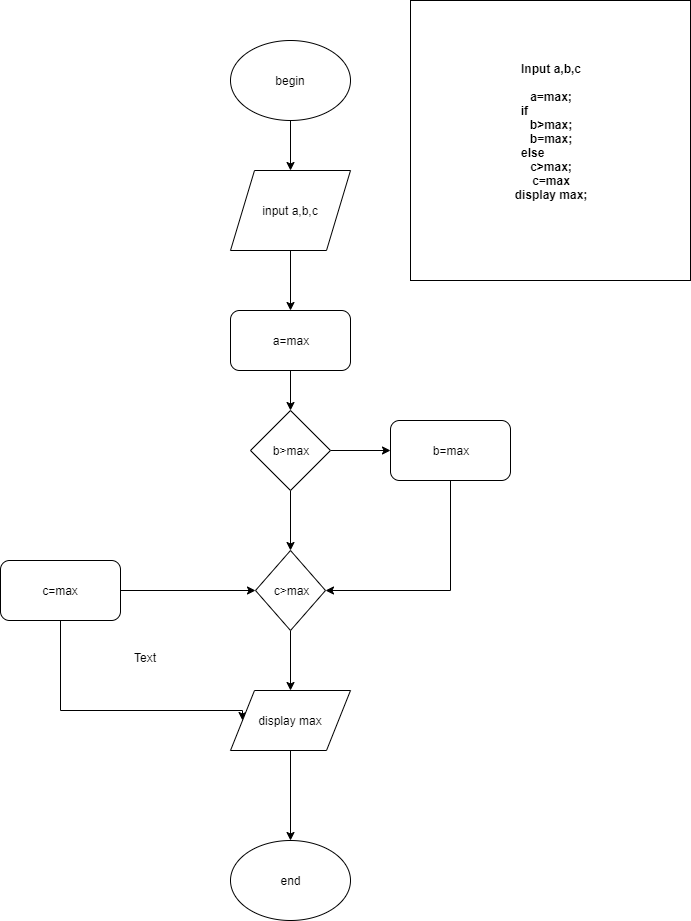

The diagram above was exported from draw.io. Its source (the exported page's mxGraphModel, read from the mxfile embedded in the PNG):
<mxGraphModel dx="1038" dy="499" grid="1" gridSize="10" guides="1" tooltips="1" connect="1" arrows="1" fold="1" page="1" pageScale="1" pageWidth="827" pageHeight="1169" math="0" shadow="0">
  <root>
    <mxCell id="0" />
    <mxCell id="1" parent="0" />
    <mxCell id="BUwbdJ9r6_-twlm8bep7-5" style="edgeStyle=orthogonalEdgeStyle;rounded=0;orthogonalLoop=1;jettySize=auto;html=1;exitX=0.5;exitY=1;exitDx=0;exitDy=0;entryX=0.5;entryY=0;entryDx=0;entryDy=0;" edge="1" parent="1" source="BUwbdJ9r6_-twlm8bep7-1" target="BUwbdJ9r6_-twlm8bep7-4">
      <mxGeometry relative="1" as="geometry" />
    </mxCell>
    <mxCell id="BUwbdJ9r6_-twlm8bep7-1" value="begin&lt;br&gt;" style="ellipse;whiteSpace=wrap;html=1;" vertex="1" parent="1">
      <mxGeometry x="330" y="50" width="120" height="80" as="geometry" />
    </mxCell>
    <mxCell id="BUwbdJ9r6_-twlm8bep7-7" style="edgeStyle=orthogonalEdgeStyle;rounded=0;orthogonalLoop=1;jettySize=auto;html=1;exitX=0.5;exitY=1;exitDx=0;exitDy=0;" edge="1" parent="1" source="BUwbdJ9r6_-twlm8bep7-4" target="BUwbdJ9r6_-twlm8bep7-6">
      <mxGeometry relative="1" as="geometry" />
    </mxCell>
    <mxCell id="BUwbdJ9r6_-twlm8bep7-4" value="input a,b,c&lt;br&gt;" style="shape=parallelogram;perimeter=parallelogramPerimeter;whiteSpace=wrap;html=1;" vertex="1" parent="1">
      <mxGeometry x="330" y="180" width="120" height="80" as="geometry" />
    </mxCell>
    <mxCell id="BUwbdJ9r6_-twlm8bep7-11" style="edgeStyle=orthogonalEdgeStyle;rounded=0;orthogonalLoop=1;jettySize=auto;html=1;exitX=0.5;exitY=1;exitDx=0;exitDy=0;" edge="1" parent="1" source="BUwbdJ9r6_-twlm8bep7-6" target="BUwbdJ9r6_-twlm8bep7-8">
      <mxGeometry relative="1" as="geometry" />
    </mxCell>
    <mxCell id="BUwbdJ9r6_-twlm8bep7-6" value="a=max" style="rounded=1;whiteSpace=wrap;html=1;" vertex="1" parent="1">
      <mxGeometry x="330" y="320" width="120" height="60" as="geometry" />
    </mxCell>
    <mxCell id="BUwbdJ9r6_-twlm8bep7-10" value="" style="edgeStyle=orthogonalEdgeStyle;rounded=0;orthogonalLoop=1;jettySize=auto;html=1;" edge="1" parent="1" source="BUwbdJ9r6_-twlm8bep7-8" target="BUwbdJ9r6_-twlm8bep7-9">
      <mxGeometry relative="1" as="geometry" />
    </mxCell>
    <mxCell id="BUwbdJ9r6_-twlm8bep7-13" style="edgeStyle=orthogonalEdgeStyle;rounded=0;orthogonalLoop=1;jettySize=auto;html=1;exitX=0.5;exitY=1;exitDx=0;exitDy=0;" edge="1" parent="1" source="BUwbdJ9r6_-twlm8bep7-8" target="BUwbdJ9r6_-twlm8bep7-12">
      <mxGeometry relative="1" as="geometry" />
    </mxCell>
    <mxCell id="BUwbdJ9r6_-twlm8bep7-8" value="b&amp;gt;max" style="rhombus;whiteSpace=wrap;html=1;" vertex="1" parent="1">
      <mxGeometry x="350" y="420" width="80" height="80" as="geometry" />
    </mxCell>
    <mxCell id="BUwbdJ9r6_-twlm8bep7-15" style="edgeStyle=orthogonalEdgeStyle;rounded=0;orthogonalLoop=1;jettySize=auto;html=1;exitX=0.5;exitY=1;exitDx=0;exitDy=0;entryX=1;entryY=0.5;entryDx=0;entryDy=0;" edge="1" parent="1" source="BUwbdJ9r6_-twlm8bep7-9" target="BUwbdJ9r6_-twlm8bep7-12">
      <mxGeometry relative="1" as="geometry" />
    </mxCell>
    <mxCell id="BUwbdJ9r6_-twlm8bep7-9" value="b=max" style="rounded=1;whiteSpace=wrap;html=1;" vertex="1" parent="1">
      <mxGeometry x="490" y="430" width="120" height="60" as="geometry" />
    </mxCell>
    <mxCell id="BUwbdJ9r6_-twlm8bep7-27" style="edgeStyle=orthogonalEdgeStyle;rounded=0;orthogonalLoop=1;jettySize=auto;html=1;exitX=0.5;exitY=1;exitDx=0;exitDy=0;entryX=0.5;entryY=0;entryDx=0;entryDy=0;" edge="1" parent="1" source="BUwbdJ9r6_-twlm8bep7-12" target="BUwbdJ9r6_-twlm8bep7-19">
      <mxGeometry relative="1" as="geometry" />
    </mxCell>
    <mxCell id="BUwbdJ9r6_-twlm8bep7-12" value="c&amp;gt;max" style="rhombus;whiteSpace=wrap;html=1;" vertex="1" parent="1">
      <mxGeometry x="355" y="560" width="70" height="80" as="geometry" />
    </mxCell>
    <mxCell id="BUwbdJ9r6_-twlm8bep7-17" style="edgeStyle=orthogonalEdgeStyle;rounded=0;orthogonalLoop=1;jettySize=auto;html=1;" edge="1" parent="1" source="BUwbdJ9r6_-twlm8bep7-16" target="BUwbdJ9r6_-twlm8bep7-12">
      <mxGeometry relative="1" as="geometry" />
    </mxCell>
    <mxCell id="BUwbdJ9r6_-twlm8bep7-25" style="edgeStyle=orthogonalEdgeStyle;rounded=0;orthogonalLoop=1;jettySize=auto;html=1;entryX=0;entryY=0.5;entryDx=0;entryDy=0;" edge="1" parent="1" source="BUwbdJ9r6_-twlm8bep7-16" target="BUwbdJ9r6_-twlm8bep7-19">
      <mxGeometry relative="1" as="geometry">
        <Array as="points">
          <mxPoint x="160" y="720" />
          <mxPoint x="342" y="720" />
        </Array>
      </mxGeometry>
    </mxCell>
    <mxCell id="BUwbdJ9r6_-twlm8bep7-16" value="c=max" style="rounded=1;whiteSpace=wrap;html=1;" vertex="1" parent="1">
      <mxGeometry x="100" y="570" width="120" height="60" as="geometry" />
    </mxCell>
    <mxCell id="BUwbdJ9r6_-twlm8bep7-18" value="end&lt;br&gt;" style="ellipse;whiteSpace=wrap;html=1;" vertex="1" parent="1">
      <mxGeometry x="330" y="850" width="120" height="80" as="geometry" />
    </mxCell>
    <mxCell id="BUwbdJ9r6_-twlm8bep7-28" style="edgeStyle=orthogonalEdgeStyle;rounded=0;orthogonalLoop=1;jettySize=auto;html=1;exitX=0.5;exitY=1;exitDx=0;exitDy=0;" edge="1" parent="1" source="BUwbdJ9r6_-twlm8bep7-19" target="BUwbdJ9r6_-twlm8bep7-18">
      <mxGeometry relative="1" as="geometry" />
    </mxCell>
    <mxCell id="BUwbdJ9r6_-twlm8bep7-19" value="display max" style="shape=parallelogram;perimeter=parallelogramPerimeter;whiteSpace=wrap;html=1;" vertex="1" parent="1">
      <mxGeometry x="330" y="700" width="120" height="60" as="geometry" />
    </mxCell>
    <mxCell id="BUwbdJ9r6_-twlm8bep7-26" value="Text" style="text;html=1;align=center;verticalAlign=middle;resizable=0;points=[];;autosize=1;" vertex="1" parent="1">
      <mxGeometry x="225" y="657" width="40" height="20" as="geometry" />
    </mxCell>
    <mxCell id="BUwbdJ9r6_-twlm8bep7-29" value="&lt;b&gt;Input a,b,c&lt;br&gt;&lt;br&gt;a=max;&lt;br&gt;if&amp;nbsp; &amp;nbsp; &amp;nbsp; &amp;nbsp; &amp;nbsp; &amp;nbsp; &amp;nbsp; &amp;nbsp;&amp;nbsp;&lt;br&gt;b&amp;gt;max;&lt;br&gt;b=max;&lt;br&gt;&amp;nbsp;else&amp;nbsp; &amp;nbsp; &amp;nbsp; &amp;nbsp; &amp;nbsp; &amp;nbsp;&amp;nbsp;&lt;br&gt;c&amp;gt;max;&lt;br&gt;c=max&lt;br&gt;display max;&lt;br&gt;&lt;br&gt;&lt;/b&gt;" style="whiteSpace=wrap;html=1;aspect=fixed;" vertex="1" parent="1">
      <mxGeometry x="510" y="10" width="280" height="280" as="geometry" />
    </mxCell>
  </root>
</mxGraphModel>